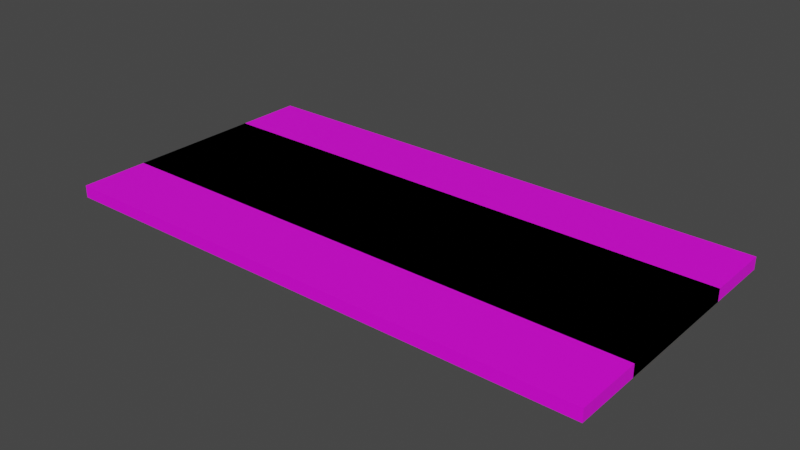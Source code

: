 # Source: shelves.material.akacia.blend  (saved by Blender 5.0.113; exported with 4.5.12 LTS)
import bpy
from mathutils import Matrix  # noqa: F401  (used for matrix-valued properties, if any)

bpy.ops.wm.read_factory_settings(use_empty=True)
scene = bpy.context.scene
scene.name = 'Scene'

# ---- images (referenced by path relative to the original .blend; pixels are not part of the script)
import os
ASSET_DIR = os.environ.get("B2B_ASSET_DIR", "")  # directory of the original .blend (textures are referenced by path, not embedded)
HERE = os.path.dirname(os.path.abspath(__file__))  # packed textures are extracted next to this script under _unpacked/

def load_image(name, relpath, width, height, colorspace="sRGB"):
    """Load a texture the original file referenced (path relative to the .blend, or extracted next to this script)."""
    p = next((c for c in (os.path.join(HERE, relpath), os.path.join(ASSET_DIR, relpath)) if relpath and os.path.exists(c)), "")
    if p:
        img = bpy.data.images.load(p, check_existing=True)
        img.name = name
    else:  # same state as the original file: an image datablock whose file is absent (Cycles renders it pink)
        img = bpy.data.images.new(name, width, height)
        img.source = "FILE"
        img.filepath = "//" + (relpath or name)
    img.colorspace_settings.name = colorspace
    return img
img_seamless_wood_texture_hardwood_floor_texture_123766_37_jpg_001 = load_image('seamless-wood-texture-hardwood-floor-texture_123766-37.jpg.001', 'textures/wood.akacia__seamless-wood-texture-hardwood-floor-texture_123766-37.jpg', 1024, 1024, 'sRGB')

# ---- materials (node trees are filled in below, after node groups)
mat_wood_image_1_001 = bpy.data.materials.new('Wood-image-1.001')
mat_wood_image_1_001.use_backface_culling_lightprobe_volume = False
mat_wood_image_1_001.use_transparent_shadow = False

# ---- material node trees
mat_wood_image_1_001.use_nodes = True; mat_wood_image_1_001.node_tree.nodes.clear()
_N = mat_wood_image_1_001.node_tree.nodes; _L = mat_wood_image_1_001.node_tree.links
n0 = _N.new('ShaderNodeBsdfPrincipled'); n0.name = 'Principled BSDF'; n0.location = (10, 300)
n0.distribution = 'GGX'
n0.subsurface_method = 'BURLEY'
n0.inputs[3].default_value = 1.45
n0.inputs[27].default_value = (0.0, 0.0, 0.0, 1.0)
n0.inputs[28].default_value = 1.0
n1 = _N.new('ShaderNodeOutputMaterial'); n1.name = 'Material Output'; n1.location = (300, 300)
n2 = _N.new('ShaderNodeTexImage'); n2.name = 'Image Texture'; n2.location = (-280, 260)
n2.image = img_seamless_wood_texture_hardwood_floor_texture_123766_37_jpg_001
_L.new(n0.outputs[0], n1.inputs[0])
_L.new(n2.outputs[0], n0.inputs[0])
n1.is_active_output = True

# ---- world
world_world = bpy.data.worlds.new('World'); scene.world = world_world
world_world.use_nodes = True; world_world.node_tree.nodes.clear()
_N = world_world.node_tree.nodes; _L = world_world.node_tree.links
n0 = _N.new('ShaderNodeOutputWorld'); n0.name = 'World Output'; n0.location = (300, 300)
n1 = _N.new('ShaderNodeBackground'); n1.name = 'Background'; n1.location = (10, 300)
n1.inputs[0].default_value = (0.05088, 0.05088, 0.05088, 1.0)
_L.new(n1.outputs[0], n0.inputs[0])
n0.is_active_output = True
world_world.color = (0.05088, 0.05088, 0.05088)
world_world.use_sun_shadow = False
world_world.sun_shadow_jitter_overblur = 0.0

# ---- meshes
me_cube_004 = bpy.data.meshes.new('Cube.004')
me_cube_004.from_pydata([(-0.4, 0.2, 0.018), (-0.4, 0.2, 1.717e-08), (0.4, 0.2, 0.018), (0.4, 0.2, 1.717e-08), (-0.4, -0.2, 0.018), (-0.4, -0.2, 1.717e-08), (0.4, -0.2, 0.018), (0.4, -0.2, 1.717e-08)], [], [(0, 4, 6, 2), (3, 2, 6, 7), (7, 6, 4, 5), (5, 1, 3, 7), (1, 0, 2, 3), (5, 4, 0, 1)])
_uv = me_cube_004.uv_layers.new(name='UVMap')
_uv.uv.foreach_set('vector', [0.8634, 0.0, 0.8634, 1.0, 0.1366, 1.0, 0.1366, 2.98e-08, 0.1366, 2.98e-08, 0.8634, 0.0, 0.8634, 1.0, 0.1366, 1.0, 0.1366, 1.0, 0.8634, 1.0, 0.8634, 0.0, 0.1366, 2.98e-08, 0.8634, 1.0, 0.8634, 0.0, 0.1366, 2.98e-08, 0.1366, 1.0, 0.1366, 2.98e-08, 0.8634, 0.0, 0.8634, 1.0, 0.1366, 1.0, 0.1366, 1.0, 0.8634, 1.0, 0.8634, 0.0, 0.1366, 2.98e-08])
me_cube_004.materials.append(mat_wood_image_1_001)
me_cube_004.use_remesh_preserve_volume = False
me_cube_004.use_remesh_preserve_attributes = False
me_cube_004.use_mirror_vertex_groups = False
me_cube_004.update()
me_cube_001 = bpy.data.meshes.new('Cube.001')
me_cube_001.from_pydata([(-0.4, 0.2, 0.018), (-0.4, 0.2, 1.717e-08), (0.4, 0.2, 0.018), (0.4, 0.2, 1.717e-08), (-0.4, -0.2, 0.018), (-0.4, -0.2, 1.717e-08), (0.4, -0.2, 0.018), (0.4, -0.2, 1.717e-08)], [], [(0, 4, 6, 2), (3, 2, 6, 7), (7, 6, 4, 5), (5, 1, 3, 7), (1, 0, 2, 3), (5, 4, 0, 1)])
_uv = me_cube_001.uv_layers.new(name='UVMap')
_uv.uv.foreach_set('vector', [0.8634, 0.0, 0.8634, 1.0, 0.1366, 1.0, 0.1366, 2.98e-08, 0.1366, 2.98e-08, 0.8634, 0.0, 0.8634, 1.0, 0.1366, 1.0, 0.1366, 1.0, 0.8634, 1.0, 0.8634, 0.0, 0.1366, 2.98e-08, 0.8634, 1.0, 0.8634, 0.0, 0.1366, 2.98e-08, 0.1366, 1.0, 0.1366, 2.98e-08, 0.8634, 0.0, 0.8634, 1.0, 0.1366, 1.0, 0.1366, 1.0, 0.8634, 1.0, 0.8634, 0.0, 0.1366, 2.98e-08])
me_cube_001.materials.append(mat_wood_image_1_001)
me_cube_001.use_remesh_preserve_volume = False
me_cube_001.use_remesh_preserve_attributes = False
me_cube_001.use_mirror_vertex_groups = False
me_cube_001.update()

# ---- objects
ob_material_shelf_akacia_800x400x18 = bpy.data.objects.new('material.shelf.akacia.800x400x18', me_cube_004)
ob_material_shelf_akacia_800x200x18 = bpy.data.objects.new('material.shelf.akacia.800x200x18', me_cube_001)

# ---- transforms, parenting, visibility, modifiers, constraints
ob_material_shelf_akacia_800x400x18.location = (0.0, 0.0, 0.0)
ob_material_shelf_akacia_800x400x18.lock_rotations_4d = False
ob_material_shelf_akacia_800x400x18.empty_display_type = 'ARROWS'
ob_material_shelf_akacia_800x400x18.show_instancer_for_viewport = False
ob_material_shelf_akacia_800x400x18.lineart.crease_threshold = 0.0
_m = ob_material_shelf_akacia_800x400x18.modifiers.new('Boolean', 'BOOLEAN')
ob_material_shelf_akacia_800x200x18.location = (0.0, 0.0, 0.0)
ob_material_shelf_akacia_800x200x18.scale = (1.0, 0.5, 1.0)
ob_material_shelf_akacia_800x200x18.lock_rotations_4d = False
ob_material_shelf_akacia_800x200x18.empty_display_type = 'ARROWS'
ob_material_shelf_akacia_800x200x18.show_instancer_for_viewport = False
ob_material_shelf_akacia_800x200x18.lineart.crease_threshold = 0.0
_m = ob_material_shelf_akacia_800x200x18.modifiers.new('Boolean', 'BOOLEAN')

# ---- collection membership
scene.collection.objects.link(ob_material_shelf_akacia_800x400x18)
scene.collection.objects.link(ob_material_shelf_akacia_800x200x18)

# ---- scene / render settings (as saved in the file)
scene.frame_start = 1; scene.frame_end = 250; scene.frame_set(1)
scene.render.engine = 'BLENDER_EEVEE_NEXT'
scene.render.bake_bias = 0.0
scene.render.bake_samples = 0
scene.cycles.sampling_pattern = 'TABULATED_SOBOL'
scene.cycles.use_light_tree = False
scene.eevee.use_raytracing = True
scene.view_settings.view_transform = 'Filmic'
bpy.context.view_layer.update()

# ---- added for rendering (the .blend has no active camera and no usable light): camera, sun
cam_auto = bpy.data.cameras.new('AutoCamera')
cam_auto.lens = 50.0
cam_auto.sensor_width = 36.0
cam_auto.clip_end = 1000.0
ob_auto_camera = bpy.data.objects.new('AutoCamera', cam_auto)
scene.collection.objects.link(ob_auto_camera)
ob_auto_camera.location = (0.827714, -0.993256, 0.671171)
ob_auto_camera.rotation_euler = (1.09748, -7.21219e-08, 0.694738)
scene.camera = ob_auto_camera
light_auto_sun = bpy.data.lights.new('AutoSun', 'SUN')
light_auto_sun.energy = 3.0
light_auto_sun.angle = 0.0523599
ob_auto_sun = bpy.data.objects.new('AutoSun', light_auto_sun)
scene.collection.objects.link(ob_auto_sun)
ob_auto_sun.rotation_euler = (0.872665, 0.174533, 0.523599)
bpy.context.view_layer.update()

